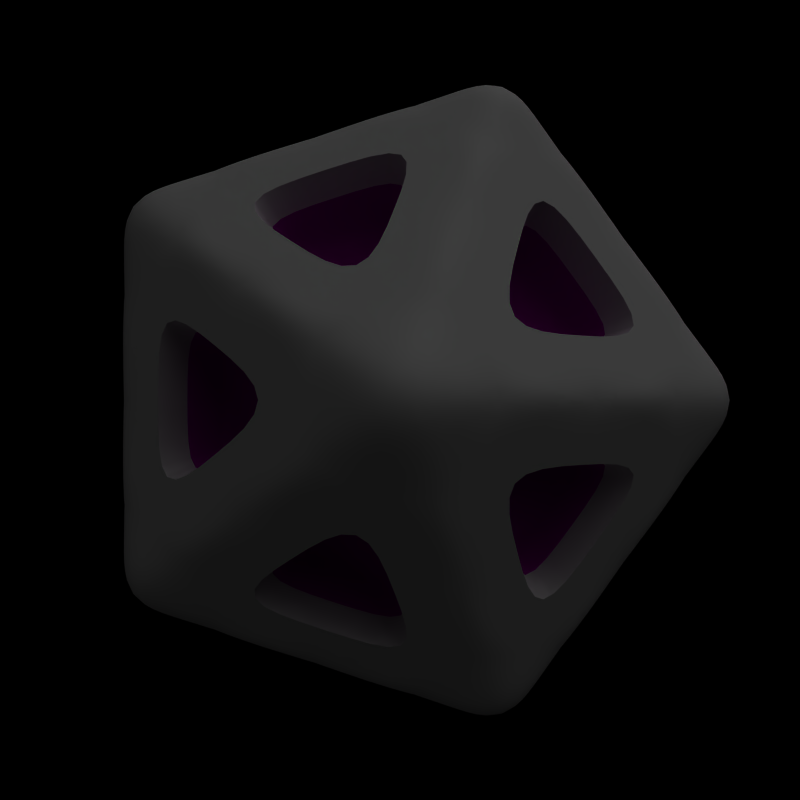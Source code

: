# Source: Enemy4.blend  (saved by Blender 2.49.2; exported with 4.5.12 LTS)
import bpy
from mathutils import Matrix  # noqa: F401  (used for matrix-valued properties, if any)

bpy.ops.wm.read_factory_settings(use_empty=True)
scene = bpy.context.scene
scene.name = 'Scene'

# ---- collections
col_collection_1 = bpy.data.collections.new('Collection 1'); scene.collection.children.link(col_collection_1)
col_collection_2 = bpy.data.collections.new('Collection 2'); scene.collection.children.link(col_collection_2)

# ---- materials (node trees are filled in below, after node groups)
mat_material_002 = bpy.data.materials.new('Material.002')
mat_material_002.alpha_threshold = 0.0
mat_material_002.diffuse_color = (0.5562, 0.0, 0.544, 1.0)
mat_material_002.roughness = 0.5
mat_material_002.line_color = (0.0, 0.0, 0.0, 1.0)
mat_material = bpy.data.materials.new('Material')
mat_material.alpha_threshold = 0.0
mat_material.roughness = 0.5
mat_material.line_color = (0.0, 0.0, 0.0, 1.0)
mat_material_001 = bpy.data.materials.new('Material.001')
mat_material_001.alpha_threshold = 0.0
mat_material_001.roughness = 0.5
mat_material_001.line_color = (0.0, 0.0, 0.0, 1.0)

# ---- material node trees

# ---- world
world_world = bpy.data.worlds.new('World'); scene.world = world_world
world_world.color = (0.0, 0.0, 0.0)
world_world.use_sun_shadow = False
world_world.sun_shadow_jitter_overblur = 0.0
world_world.cycles.sampling_method = 'MANUAL'
world_world.cycles.sample_map_resolution = 256

# ---- cameras
cam_camera = bpy.data.cameras.new('Camera')
cam_camera.passepartout_alpha = 0.2
cam_camera.clip_end = 100.0
cam_camera.lens = 35.0
cam_camera.ortho_scale = 7.314
cam_camera.show_passepartout = False
cam_camera.show_safe_areas = True
cam_camera.dof.focus_distance = 0.0
cam_camera.dof.aperture_fstop = 128.0

# ---- lights
light_lamp_001 = bpy.data.lights.new('Lamp.001', 'SUN')
light_lamp_001.transmission_factor = 0.0
light_lamp_001.angle = 1.571
light_lamp_001.energy = 0.2
light_lamp_001.shadow_buffer_clip_start = 0.5
light_lamp_001.shadow_soft_size = 1.0
light_lamp_001.shadow_cascade_max_distance = 1000.0
light_lamp_001.cycles.use_multiple_importance_sampling = False
light_lamp = bpy.data.lights.new('Lamp', 'SUN')
light_lamp.transmission_factor = 0.0
light_lamp.angle = 1.571
light_lamp.energy = 0.2
light_lamp.shadow_buffer_clip_start = 0.5
light_lamp.shadow_soft_size = 1.0
light_lamp.shadow_cascade_max_distance = 1000.0
light_lamp.cycles.use_multiple_importance_sampling = False
light_spot = bpy.data.lights.new('Spot', 'SUN')
light_spot.transmission_factor = 0.0
light_spot.cutoff_distance = 30.0
light_spot.angle = 1.571
light_spot.energy = 1.0
light_spot.shadow_buffer_clip_start = 1.001
light_spot.shadow_soft_size = 1.0
light_spot.shadow_cascade_max_distance = 1000.0
light_spot.cycles.use_multiple_importance_sampling = False

# ---- meshes
me_sphere_001 = bpy.data.meshes.new('Sphere.001')
me_sphere_001.from_pydata([(0.0, 0.08285, -2.836e-09), (0.05995, 0.03705, -0.04356), (-0.0229, 0.03705, -0.07048), (-0.0741, 0.03705, -1.268e-09), (-0.0229, 0.03705, 0.07048), (0.05995, 0.03705, 0.04356), (0.0229, -0.03705, -0.07048), (-0.05995, -0.03705, -0.04356), (-0.05995, -0.03705, 0.04356), (0.0229, -0.03705, 0.07048), (0.0741, -0.03705, 1.268e-09), (0.0, -0.08285, 2.836e-09), (0.02998, 0.05995, -0.02178), (-0.01145, 0.05995, -0.03524), (0.01853, 0.03705, -0.05702), (0.02998, 0.05995, 0.02178), (0.05995, 0.03705, 0.0), (-0.03705, 0.05995, -2.052e-09), (-0.0485, 0.03705, -0.03524), (-0.01145, 0.05995, 0.03524), (-0.0485, 0.03705, 0.03524), (0.01853, 0.03705, 0.05702), (0.06703, 0.0, 0.02178), (0.06703, 0.0, -0.02178), (0.04142, -3.725e-09, -0.05702), (0.0, -3.725e-09, -0.07048), (-0.04142, -3.725e-09, -0.05702), (-0.06703, 0.0, -0.02178), (-0.06703, 0.0, 0.02178), (-0.04142, 0.0, 0.05702), (0.0, 3.725e-09, 0.07048), (0.04142, 3.725e-09, 0.05702), (0.0485, -0.03705, -0.03524), (-0.01853, -0.03705, -0.05702), (-0.05995, -0.03705, 0.0), (-0.01853, -0.03705, 0.05702), (0.0485, -0.03705, 0.03524), (0.03705, -0.05995, 2.052e-09), (0.01145, -0.05995, -0.03524), (-0.02998, -0.05995, -0.02178), (-0.02998, -0.05995, 0.02178), (0.01145, -0.05995, 0.03524), (0.01499, 0.0714, -0.01089), (0.04496, 0.0485, -0.03267), (-0.005725, 0.0714, -0.01762), (-0.01717, 0.0485, -0.05286), (0.03924, 0.03705, -0.05029), (-0.002186, 0.03705, -0.06375), (0.01499, 0.0714, 0.01089), (0.04496, 0.0485, 0.03267), (0.05995, 0.03705, 0.02178), (0.05995, 0.03705, -0.02178), (-0.01853, 0.0714, -2.444e-09), (-0.05558, 0.0485, -1.66e-09), (-0.0357, 0.03705, -0.05286), (-0.0613, 0.03705, -0.01762), (-0.005725, 0.0714, 0.01762), (-0.01717, 0.0485, 0.05286), (-0.0357, 0.03705, 0.05286), (-0.0613, 0.03705, 0.01762), (0.03924, 0.03705, 0.05029), (-0.002186, 0.03705, 0.06375), (0.07056, -0.01853, 0.01089), (0.06349, 0.01853, 0.03267), (0.07056, -0.01853, -0.01089), (0.06349, 0.01853, -0.03267), (0.05069, 0.01853, -0.05029), (0.03216, -0.01853, -0.06375), (-0.01145, 0.01853, -0.07048), (0.01145, -0.01853, -0.07048), (-0.05069, -0.01853, -0.05029), (-0.03216, 0.01853, -0.06375), (-0.06349, -0.01853, -0.03267), (-0.07056, 0.01853, -0.01089), (-0.06349, -0.01853, 0.03267), (-0.07056, 0.01853, 0.01089), (-0.03216, 0.01853, 0.06375), (-0.05069, -0.01853, 0.05029), (-0.01145, 0.01853, 0.07048), (0.01145, -0.01853, 0.07048), (0.05069, 0.01853, 0.05029), (0.03216, -0.01853, 0.06375), (0.0613, -0.03705, -0.01762), (0.0357, -0.03705, -0.05286), (-0.03924, -0.03705, -0.05029), (0.002186, -0.03705, -0.06375), (-0.05995, -0.03705, -0.02178), (-0.05995, -0.03705, 0.02178), (-0.03924, -0.03705, 0.05029), (0.002186, -0.03705, 0.06375), (0.0613, -0.03705, 0.01762), (0.0357, -0.03705, 0.05286), (0.05558, -0.0485, 1.66e-09), (0.01853, -0.0714, 2.444e-09), (0.005725, -0.0714, -0.01762), (0.01717, -0.0485, -0.05286), (-0.01499, -0.0714, -0.01089), (-0.04496, -0.0485, -0.03267), (-0.01499, -0.0714, 0.01089), (-0.04496, -0.0485, 0.03267), (0.005725, -0.0714, 0.01762), (0.01717, -0.0485, 0.05286), (0.03496, 0.04507, -0.04064), (-0.004393, 0.04507, -0.05343), (0.006484, 0.06682, -0.01996), (0.04946, 0.04507, -0.02069), (0.02098, 0.06682, -2.421e-09), (0.04946, 0.04507, 0.02069), (-0.02785, 0.04507, -0.04581), (-0.05217, 0.04507, -0.01233), (-0.01698, 0.06682, -0.01233), (-0.05217, 0.04507, 0.01233), (-0.02785, 0.04507, 0.04581), (-0.01698, 0.06682, 0.01233), (-0.004393, 0.04507, 0.05343), (0.03496, 0.04507, 0.04064), (0.006484, 0.06682, 0.01996), (0.06243, 0.02408, -0.02069), (0.06243, 0.02408, 0.02069), (0.06915, -0.01112, 2.421e-09), (-0.0003853, 0.02408, -0.06577), (0.03897, 0.02408, -0.05298), (0.02137, -0.01112, -0.06577), (-0.06267, 0.02408, -0.01996), (-0.03834, 0.02408, -0.05343), (-0.05594, -0.01112, -0.04064), (-0.03834, 0.02408, 0.05343), (-0.06267, 0.02408, 0.01996), (-0.05594, -0.01112, 0.04064), (0.03897, 0.02408, 0.05298), (-0.0003853, 0.02408, 0.06577), (0.02137, -0.01112, 0.06577), (0.06267, -0.02408, -0.01996), (0.03834, -0.02408, -0.05343), (0.05594, 0.01112, -0.04064), (0.0003853, -0.02408, -0.06577), (-0.03897, -0.02408, -0.05298), (-0.02137, 0.01112, -0.06577), (-0.06243, -0.02408, -0.02069), (-0.06243, -0.02408, 0.02069), (-0.06915, 0.01112, 0.0), (-0.03897, -0.02408, 0.05298), (0.0003853, -0.02408, 0.06577), (-0.02137, 0.01112, 0.06577), (0.03834, -0.02408, 0.05343), (0.06267, -0.02408, 0.01996), (0.05594, 0.01112, 0.04064), (0.02785, -0.04507, -0.04581), (0.05217, -0.04507, -0.01233), (0.01698, -0.06682, -0.01233), (-0.03496, -0.04507, -0.04064), (0.004393, -0.04507, -0.05343), (-0.006484, -0.06682, -0.01996), (-0.04946, -0.04507, 0.02069), (-0.04946, -0.04507, -0.02069), (-0.02098, -0.06682, 2.421e-09), (0.004393, -0.04507, 0.05343), (-0.03496, -0.04507, 0.04064), (-0.006484, -0.06682, 0.01996), (0.05217, -0.04507, 0.01233), (0.02785, -0.04507, 0.04581), (0.01698, -0.06682, 0.01233), (0.05217, -0.04507, 0.01233), (0.01698, -0.06682, 0.01233), (0.02785, -0.04507, 0.04581), (0.004393, -0.04507, 0.05343), (-0.006484, -0.06682, 0.01996), (-0.03496, -0.04507, 0.04064), (-0.04946, -0.04507, 0.02069), (-0.02098, -0.06682, 2.421e-09), (-0.04946, -0.04507, -0.02069), (-0.03496, -0.04507, -0.04064), (-0.006484, -0.06682, -0.01996), (0.004393, -0.04507, -0.05343), (0.02785, -0.04507, -0.04581), (0.01698, -0.06682, -0.01233), (0.05217, -0.04507, -0.01233), (0.03834, -0.02408, 0.05343), (0.05594, 0.01112, 0.04064), (0.06267, -0.02408, 0.01996), (-0.03897, -0.02408, 0.05298), (-0.02137, 0.01112, 0.06577), (0.0003853, -0.02408, 0.06577), (-0.06243, -0.02408, -0.02069), (-0.06915, 0.01112, 0.0), (-0.06243, -0.02408, 0.02069), (0.0003853, -0.02408, -0.06577), (-0.02137, 0.01112, -0.06577), (-0.03897, -0.02408, -0.05298), (0.06267, -0.02408, -0.01996), (0.05594, 0.01112, -0.04064), (0.03834, -0.02408, -0.05343), (0.03897, 0.02408, 0.05298), (0.02137, -0.01112, 0.06577), (-0.0003853, 0.02408, 0.06577), (-0.03834, 0.02408, 0.05343), (-0.05594, -0.01112, 0.04064), (-0.06267, 0.02408, 0.01996), (-0.06267, 0.02408, -0.01996), (-0.05594, -0.01112, -0.04064), (-0.03834, 0.02408, -0.05343), (-0.0003853, 0.02408, -0.06577), (0.02137, -0.01112, -0.06577), (0.03897, 0.02408, -0.05298), (0.06243, 0.02408, -0.02069), (0.06915, -0.01112, 2.421e-09), (0.06243, 0.02408, 0.02069), (-0.004393, 0.04507, 0.05343), (0.006484, 0.06682, 0.01996), (0.03496, 0.04507, 0.04064), (-0.05217, 0.04507, 0.01233), (-0.01698, 0.06682, 0.01233), (-0.02785, 0.04507, 0.04581), (-0.02785, 0.04507, -0.04581), (-0.01698, 0.06682, -0.01233), (-0.05217, 0.04507, -0.01233), (0.04946, 0.04507, -0.02069), (0.04946, 0.04507, 0.02069), (0.02098, 0.06682, -2.421e-09), (0.03496, 0.04507, -0.04064), (0.006484, 0.06682, -0.01996), (-0.004393, 0.04507, -0.05343), (0.03209, 0.04137, -0.03731), (-0.004032, 0.04137, -0.04905), (0.005952, 0.06134, -0.01832), (0.0454, 0.04137, -0.01899), (0.01926, 0.06134, -2.223e-09), (0.0454, 0.04137, 0.01899), (-0.02557, 0.04137, -0.04205), (-0.0479, 0.04137, -0.01132), (-0.01558, 0.06134, -0.01132), (-0.0479, 0.04137, 0.01132), (-0.02557, 0.04137, 0.04205), (-0.01558, 0.06134, 0.01132), (-0.004032, 0.04137, 0.04905), (0.03209, 0.04137, 0.03731), (0.005952, 0.06134, 0.01832), (0.05731, 0.02211, -0.01899), (0.05731, 0.02211, 0.01899), (0.06348, -0.0102, 2.223e-09), (-0.0003537, 0.02211, -0.06037), (0.03577, 0.02211, -0.04863), (0.01962, -0.0102, -0.06037), (-0.05753, 0.02211, -0.01832), (-0.0352, 0.02211, -0.04905), (-0.05136, -0.0102, -0.03731), (-0.0352, 0.02211, 0.04905), (-0.05753, 0.02211, 0.01832), (-0.05136, -0.0102, 0.03731), (0.03577, 0.02211, 0.04863), (-0.0003537, 0.02211, 0.06037), (0.01962, -0.0102, 0.06037), (0.05753, -0.02211, -0.01832), (0.0352, -0.02211, -0.04905), (0.05136, 0.0102, -0.03731), (0.0003537, -0.02211, -0.06037), (-0.03577, -0.02211, -0.04863), (-0.01962, 0.0102, -0.06037), (-0.05731, -0.02211, -0.01899), (-0.05731, -0.02211, 0.01899), (-0.06348, 0.0102, 0.0), (-0.03577, -0.02211, 0.04863), (0.0003537, -0.02211, 0.06037), (-0.01962, 0.0102, 0.06037), (0.0352, -0.02211, 0.04905), (0.05753, -0.02211, 0.01832), (0.05136, 0.0102, 0.03731), (0.02557, -0.04137, -0.04205), (0.0479, -0.04137, -0.01132), (0.01558, -0.06134, -0.01132), (-0.03209, -0.04137, -0.03731), (0.004032, -0.04137, -0.04905), (-0.005952, -0.06134, -0.01832), (-0.0454, -0.04137, 0.01899), (-0.0454, -0.04137, -0.01899), (-0.01926, -0.06134, 2.223e-09), (0.004032, -0.04137, 0.04905), (-0.03209, -0.04137, 0.03731), (-0.005952, -0.06134, 0.01832), (0.0479, -0.04137, 0.01132), (0.02557, -0.04137, 0.04205), (0.01558, -0.06134, 0.01132), (0.0479, -0.04137, 0.01132), (0.01558, -0.06134, 0.01132), (0.02557, -0.04137, 0.04205), (0.004032, -0.04137, 0.04905), (-0.005952, -0.06134, 0.01832), (-0.03209, -0.04137, 0.03731), (-0.0454, -0.04137, 0.01899), (-0.01926, -0.06134, 2.223e-09), (-0.0454, -0.04137, -0.01899), (-0.03209, -0.04137, -0.03731), (-0.005952, -0.06134, -0.01832), (0.004032, -0.04137, -0.04905), (0.02557, -0.04137, -0.04205), (0.01558, -0.06134, -0.01132), (0.0479, -0.04137, -0.01132), (0.0352, -0.02211, 0.04905), (0.05136, 0.0102, 0.03731), (0.05753, -0.02211, 0.01832), (-0.03577, -0.02211, 0.04863), (-0.01962, 0.0102, 0.06037), (0.0003537, -0.02211, 0.06037), (-0.05731, -0.02211, -0.01899), (-0.06348, 0.0102, 0.0), (-0.05731, -0.02211, 0.01899), (0.0003537, -0.02211, -0.06037), (-0.01962, 0.0102, -0.06037), (-0.03577, -0.02211, -0.04863), (0.05753, -0.02211, -0.01832), (0.05136, 0.0102, -0.03731), (0.0352, -0.02211, -0.04905), (0.03577, 0.02211, 0.04863), (0.01962, -0.0102, 0.06037), (-0.0003537, 0.02211, 0.06037), (-0.0352, 0.02211, 0.04905), (-0.05136, -0.0102, 0.03731), (-0.05753, 0.02211, 0.01832), (-0.05753, 0.02211, -0.01832), (-0.05136, -0.0102, -0.03731), (-0.0352, 0.02211, -0.04905), (-0.0003537, 0.02211, -0.06037), (0.01962, -0.0102, -0.06037), (0.03577, 0.02211, -0.04863), (0.05731, 0.02211, -0.01899), (0.06348, -0.0102, 2.223e-09), (0.05731, 0.02211, 0.01899), (0.005952, 0.06134, 0.01832), (-0.004032, 0.04137, 0.04905), (0.03209, 0.04137, 0.03731), (-0.0479, 0.04137, 0.01132), (-0.01558, 0.06134, 0.01132), (-0.02557, 0.04137, 0.04205), (-0.02557, 0.04137, -0.04205), (-0.01558, 0.06134, -0.01132), (-0.0479, 0.04137, -0.01132), (0.0454, 0.04137, -0.01899), (0.0454, 0.04137, 0.01899), (0.01926, 0.06134, -2.223e-09), (0.03209, 0.04137, -0.03731), (0.005952, 0.06134, -0.01832), (-0.004032, 0.04137, -0.04905), (0.02567, 0.0331, -0.02985), (-0.003226, 0.0331, -0.03924), (0.004762, 0.04907, -0.01466), (0.03632, 0.0331, -0.01519), (0.01541, 0.04907, -1.778e-09), (0.03632, 0.0331, 0.01519), (-0.02045, 0.0331, -0.03364), (-0.03832, 0.0331, -0.009058), (-0.01247, 0.04907, -0.009058), (-0.03832, 0.0331, 0.009058), (-0.02045, 0.0331, 0.03364), (-0.01247, 0.04907, 0.009058), (-0.003226, 0.0331, 0.03924), (0.02567, 0.0331, 0.02985), (0.004762, 0.04907, 0.01466), (0.04585, 0.01769, -0.01519), (0.04585, 0.01769, 0.01519), (0.05078, -0.008163, 1.778e-09), (-0.000283, 0.01769, -0.0483), (0.02862, 0.01769, -0.03891), (0.01569, -0.008163, -0.0483), (-0.04602, 0.01769, -0.01466), (-0.02816, 0.01769, -0.03924), (-0.04108, -0.008163, -0.02985), (-0.02816, 0.01769, 0.03924), (-0.04602, 0.01769, 0.01466), (-0.04108, -0.008163, 0.02985), (0.02862, 0.01769, 0.03891), (-0.000283, 0.01769, 0.0483), (0.01569, -0.008163, 0.0483), (0.04602, -0.01769, -0.01466), (0.02816, -0.01769, -0.03924), (0.04108, 0.008163, -0.02985), (0.000283, -0.01769, -0.0483), (-0.02862, -0.01769, -0.03891), (-0.01569, 0.008163, -0.0483), (-0.04585, -0.01769, -0.01519), (-0.04585, -0.01769, 0.01519), (-0.05078, 0.008163, 0.0), (-0.02862, -0.01769, 0.03891), (0.000283, -0.01769, 0.0483), (-0.01569, 0.008163, 0.0483), (0.02816, -0.01769, 0.03924), (0.04602, -0.01769, 0.01466), (0.04108, 0.008163, 0.02985), (0.02045, -0.0331, -0.03364), (0.03832, -0.0331, -0.009058), (0.01247, -0.04907, -0.009058), (-0.02567, -0.0331, -0.02985), (0.003226, -0.0331, -0.03924), (-0.004762, -0.04907, -0.01466), (-0.03632, -0.0331, 0.01519), (-0.03632, -0.0331, -0.01519), (-0.01541, -0.04907, 1.778e-09), (0.003226, -0.0331, 0.03924), (-0.02567, -0.0331, 0.02985), (-0.004762, -0.04907, 0.01466), (0.03832, -0.0331, 0.009058), (0.02045, -0.0331, 0.03364), (0.01247, -0.04907, 0.009058)], [], [(102, 12, 43), (43, 46, 102), (14, 102, 46), (46, 43, 1), (102, 14, 103), (12, 102, 104), (104, 103, 13), (44, 0, 42), (42, 104, 44), (13, 44, 104), (104, 42, 12), (45, 13, 103), (103, 47, 45), (2, 45, 47), (47, 103, 14), (105, 16, 51), (51, 43, 105), (12, 105, 43), (43, 51, 1), (105, 12, 106), (16, 105, 107), (107, 106, 15), (49, 5, 50), (50, 107, 49), (15, 49, 107), (107, 50, 16), (48, 15, 106), (106, 42, 48), (0, 48, 42), (42, 106, 12), (108, 13, 45), (45, 54, 108), (18, 108, 54), (54, 45, 2), (108, 18, 109), (13, 108, 110), (110, 109, 17), (52, 0, 44), (44, 110, 52), (17, 52, 110), (110, 44, 13), (53, 17, 109), (109, 55, 53), (3, 53, 55), (55, 109, 18), (111, 17, 53), (53, 59, 111), (20, 111, 59), (59, 53, 3), (111, 20, 112), (17, 111, 113), (113, 112, 19), (56, 0, 52), (52, 113, 56), (19, 56, 113), (113, 52, 17), (57, 19, 112), (112, 58, 57), (4, 57, 58), (58, 112, 20), (114, 19, 57), (57, 61, 114), (21, 114, 61), (61, 57, 4), (114, 21, 115), (19, 114, 116), (116, 115, 15), (48, 0, 56), (56, 116, 48), (15, 48, 116), (116, 56, 19), (49, 15, 115), (115, 60, 49), (5, 49, 60), (60, 115, 21), (117, 23, 65), (65, 51, 117), (16, 117, 51), (51, 65, 1), (117, 16, 118), (23, 117, 119), (119, 118, 22), (62, 10, 64), (64, 119, 62), (22, 62, 119), (119, 64, 23), (63, 22, 118), (118, 50, 63), (5, 63, 50), (50, 118, 16), (120, 25, 68), (68, 47, 120), (14, 120, 47), (47, 68, 2), (120, 14, 121), (25, 120, 122), (122, 121, 24), (67, 6, 69), (69, 122, 67), (24, 67, 122), (122, 69, 25), (66, 24, 121), (121, 46, 66), (1, 66, 46), (46, 121, 14), (123, 27, 73), (73, 55, 123), (18, 123, 55), (55, 73, 3), (123, 18, 124), (27, 123, 125), (125, 124, 26), (70, 7, 72), (72, 125, 70), (26, 70, 125), (125, 72, 27), (71, 26, 124), (124, 54, 71), (2, 71, 54), (54, 124, 18), (126, 29, 76), (76, 58, 126), (20, 126, 58), (58, 76, 4), (126, 20, 127), (29, 126, 128), (128, 127, 28), (74, 8, 77), (77, 128, 74), (28, 74, 128), (128, 77, 29), (75, 28, 127), (127, 59, 75), (3, 75, 59), (59, 127, 20), (129, 31, 80), (80, 60, 129), (21, 129, 60), (60, 80, 5), (129, 21, 130), (31, 129, 131), (131, 130, 30), (79, 9, 81), (81, 131, 79), (30, 79, 131), (131, 81, 31), (78, 30, 130), (130, 61, 78), (4, 78, 61), (61, 130, 21), (132, 23, 64), (64, 82, 132), (32, 132, 82), (82, 64, 10), (132, 32, 133), (23, 132, 134), (134, 133, 24), (66, 1, 65), (65, 134, 66), (24, 66, 134), (134, 65, 23), (67, 24, 133), (133, 83, 67), (6, 67, 83), (83, 133, 32), (135, 25, 69), (69, 85, 135), (33, 135, 85), (85, 69, 6), (135, 33, 136), (25, 135, 137), (137, 136, 26), (71, 2, 68), (68, 137, 71), (26, 71, 137), (137, 68, 25), (70, 26, 136), (136, 84, 70), (7, 70, 84), (84, 136, 33), (138, 27, 72), (72, 86, 138), (34, 138, 86), (86, 72, 7), (138, 34, 139), (27, 138, 140), (140, 139, 28), (75, 3, 73), (73, 140, 75), (28, 75, 140), (140, 73, 27), (74, 28, 139), (139, 87, 74), (8, 74, 87), (87, 139, 34), (141, 29, 77), (77, 88, 141), (35, 141, 88), (88, 77, 8), (141, 35, 142), (29, 141, 143), (143, 142, 30), (78, 4, 76), (76, 143, 78), (30, 78, 143), (143, 76, 29), (79, 30, 142), (142, 89, 79), (9, 79, 89), (89, 142, 35), (144, 31, 81), (81, 91, 144), (36, 144, 91), (91, 81, 9), (144, 36, 145), (31, 144, 146), (146, 145, 22), (63, 5, 80), (80, 146, 63), (22, 63, 146), (146, 80, 31), (62, 22, 145), (145, 90, 62), (10, 62, 90), (90, 145, 36), (147, 38, 95), (95, 83, 147), (32, 147, 83), (83, 95, 6), (147, 32, 148), (38, 147, 149), (149, 148, 37), (93, 11, 94), (94, 149, 93), (37, 93, 149), (149, 94, 38), (92, 37, 148), (148, 82, 92), (10, 92, 82), (82, 148, 32), (150, 39, 97), (97, 84, 150), (33, 150, 84), (84, 97, 7), (150, 33, 151), (39, 150, 152), (152, 151, 38), (94, 11, 96), (96, 152, 94), (38, 94, 152), (152, 96, 39), (95, 38, 151), (151, 85, 95), (6, 95, 85), (85, 151, 33), (153, 40, 99), (99, 87, 153), (34, 153, 87), (87, 99, 8), (153, 34, 154), (40, 153, 155), (155, 154, 39), (96, 11, 98), (98, 155, 96), (39, 96, 155), (155, 98, 40), (97, 39, 154), (154, 86, 97), (7, 97, 86), (86, 154, 34), (156, 41, 101), (101, 89, 156), (35, 156, 89), (89, 101, 9), (156, 35, 157), (41, 156, 158), (158, 157, 40), (98, 11, 100), (100, 158, 98), (40, 98, 158), (158, 100, 41), (99, 40, 157), (157, 88, 99), (8, 99, 88), (88, 157, 35), (159, 37, 92), (92, 90, 159), (36, 159, 90), (90, 92, 10), (159, 36, 160), (37, 159, 161), (161, 160, 41), (100, 11, 93), (93, 161, 100), (41, 100, 161), (161, 93, 37), (101, 41, 160), (160, 91, 101), (9, 101, 91), (91, 160, 36), (161, 159, 162, 163), (160, 161, 163, 164), (159, 160, 164, 162), (158, 156, 165, 166), (157, 158, 166, 167), (156, 157, 167, 165), (155, 153, 168, 169), (154, 155, 169, 170), (153, 154, 170, 168), (152, 150, 171, 172), (151, 152, 172, 173), (150, 151, 173, 171), (149, 147, 174, 175), (148, 149, 175, 176), (147, 148, 176, 174), (146, 144, 177, 178), (145, 146, 178, 179), (144, 145, 179, 177), (143, 141, 180, 181), (142, 143, 181, 182), (141, 142, 182, 180), (140, 138, 183, 184), (139, 140, 184, 185), (138, 139, 185, 183), (137, 135, 186, 187), (136, 137, 187, 188), (135, 136, 188, 186), (134, 132, 189, 190), (133, 134, 190, 191), (132, 133, 191, 189), (131, 129, 192, 193), (130, 131, 193, 194), (129, 130, 194, 192), (128, 126, 195, 196), (127, 128, 196, 197), (126, 127, 197, 195), (125, 123, 198, 199), (124, 125, 199, 200), (123, 124, 200, 198), (122, 120, 201, 202), (121, 122, 202, 203), (120, 121, 203, 201), (119, 117, 204, 205), (118, 119, 205, 206), (117, 118, 206, 204), (116, 114, 207, 208), (115, 116, 208, 209), (114, 115, 209, 207), (113, 111, 210, 211), (112, 113, 211, 212), (111, 112, 212, 210), (110, 108, 213, 214), (109, 110, 214, 215), (108, 109, 215, 213), (107, 105, 216, 217), (106, 107, 217, 218), (105, 106, 218, 216), (104, 102, 219, 220), (103, 104, 220, 221), (102, 103, 221, 219), (219, 221, 223, 222), (221, 220, 224, 223), (220, 219, 222, 224), (216, 218, 226, 225), (218, 217, 227, 226), (217, 216, 225, 227), (213, 215, 229, 228), (215, 214, 230, 229), (214, 213, 228, 230), (210, 212, 232, 231), (212, 211, 233, 232), (211, 210, 231, 233), (207, 209, 235, 234), (209, 208, 236, 235), (208, 207, 234, 236), (204, 206, 238, 237), (206, 205, 239, 238), (205, 204, 237, 239), (201, 203, 241, 240), (203, 202, 242, 241), (202, 201, 240, 242), (198, 200, 244, 243), (200, 199, 245, 244), (199, 198, 243, 245), (195, 197, 247, 246), (197, 196, 248, 247), (196, 195, 246, 248), (192, 194, 250, 249), (194, 193, 251, 250), (193, 192, 249, 251), (189, 191, 253, 252), (191, 190, 254, 253), (190, 189, 252, 254), (186, 188, 256, 255), (188, 187, 257, 256), (187, 186, 255, 257), (183, 185, 259, 258), (185, 184, 260, 259), (184, 183, 258, 260), (180, 182, 262, 261), (182, 181, 263, 262), (181, 180, 261, 263), (177, 179, 265, 264), (179, 178, 266, 265), (178, 177, 264, 266), (174, 176, 268, 267), (176, 175, 269, 268), (175, 174, 267, 269), (171, 173, 271, 270), (173, 172, 272, 271), (172, 171, 270, 272), (168, 170, 274, 273), (170, 169, 275, 274), (169, 168, 273, 275), (165, 167, 277, 276), (167, 166, 278, 277), (166, 165, 276, 278), (162, 164, 280, 279), (164, 163, 281, 280), (163, 162, 279, 281), (281, 279, 282, 283), (280, 281, 283, 284), (279, 280, 284, 282), (278, 276, 285, 286), (277, 278, 286, 287), (276, 277, 287, 285), (275, 273, 288, 289), (274, 275, 289, 290), (273, 274, 290, 288), (272, 270, 291, 292), (271, 272, 292, 293), (270, 271, 293, 291), (269, 267, 294, 295), (268, 269, 295, 296), (267, 268, 296, 294), (266, 264, 297, 298), (265, 266, 298, 299), (264, 265, 299, 297), (263, 261, 300, 301), (262, 263, 301, 302), (261, 262, 302, 300), (260, 258, 303, 304), (259, 260, 304, 305), (258, 259, 305, 303), (257, 255, 306, 307), (256, 257, 307, 308), (255, 256, 308, 306), (254, 252, 309, 310), (253, 254, 310, 311), (252, 253, 311, 309), (251, 249, 312, 313), (250, 251, 313, 314), (249, 250, 314, 312), (248, 246, 315, 316), (247, 248, 316, 317), (246, 247, 317, 315), (245, 243, 318, 319), (244, 245, 319, 320), (243, 244, 320, 318), (242, 240, 321, 322), (241, 242, 322, 323), (240, 241, 323, 321), (239, 237, 324, 325), (238, 239, 325, 326), (237, 238, 326, 324), (236, 234, 328, 327), (235, 236, 327, 329), (234, 235, 329, 328), (233, 231, 330, 331), (232, 233, 331, 332), (231, 232, 332, 330), (230, 228, 333, 334), (229, 230, 334, 335), (228, 229, 335, 333), (227, 225, 336, 337), (226, 227, 337, 338), (225, 226, 338, 336), (224, 222, 339, 340), (223, 224, 340, 341), (222, 223, 341, 339), (339, 341, 343, 342), (341, 340, 344, 343), (340, 339, 342, 344), (336, 338, 346, 345), (338, 337, 347, 346), (337, 336, 345, 347), (333, 335, 349, 348), (335, 334, 350, 349), (334, 333, 348, 350), (330, 332, 352, 351), (332, 331, 353, 352), (331, 330, 351, 353), (328, 329, 355, 354), (329, 327, 356, 355), (327, 328, 354, 356), (324, 326, 358, 357), (326, 325, 359, 358), (325, 324, 357, 359), (321, 323, 361, 360), (323, 322, 362, 361), (322, 321, 360, 362), (318, 320, 364, 363), (320, 319, 365, 364), (319, 318, 363, 365), (315, 317, 367, 366), (317, 316, 368, 367), (316, 315, 366, 368), (312, 314, 370, 369), (314, 313, 371, 370), (313, 312, 369, 371), (309, 311, 373, 372), (311, 310, 374, 373), (310, 309, 372, 374), (306, 308, 376, 375), (308, 307, 377, 376), (307, 306, 375, 377), (303, 305, 379, 378), (305, 304, 380, 379), (304, 303, 378, 380), (300, 302, 382, 381), (302, 301, 383, 382), (301, 300, 381, 383), (297, 299, 385, 384), (299, 298, 386, 385), (298, 297, 384, 386), (294, 296, 388, 387), (296, 295, 389, 388), (295, 294, 387, 389), (291, 293, 391, 390), (293, 292, 392, 391), (292, 291, 390, 392), (288, 290, 394, 393), (290, 289, 395, 394), (289, 288, 393, 395), (285, 287, 397, 396), (287, 286, 398, 397), (286, 285, 396, 398), (282, 284, 400, 399), (284, 283, 401, 400), (283, 282, 399, 401), (343, 344, 342), (346, 347, 345), (349, 350, 348), (352, 353, 351), (355, 356, 354), (358, 359, 357), (361, 362, 360), (364, 365, 363), (367, 368, 366), (370, 371, 369), (373, 374, 372), (376, 377, 375), (379, 380, 378), (382, 383, 381), (385, 386, 384), (388, 389, 387), (391, 392, 390), (394, 395, 393), (397, 398, 396), (400, 401, 399)])
me_sphere_001.polygons.foreach_set('use_smooth', [True] * 560)
me_sphere_001.polygons.foreach_set('material_index', [1, 1, 1, 1, 1, 1, 1, 1, 1, 1, 1, 1, 1, 1, 1, 1, 1, 1, 1, 1, 1, 1, 1, 1, 1, 1, 1, 1, 1, 1, 1, 1, 1, 1, 1, 1, 1, 1, 1, 1, 1, 1, 1, 1, 1, 1, 1, 1, 1, 1, 1, 1, 1, 1, 1, 1, 1, 1, 1, 1, 1, 1, 1, 1, 1, 1, 1, 1, 1, 1, 1, 1, 1, 1, 1, 1, 1, 1, 1, 1, 1, 1, 1, 1, 1, 1, 1, 1, 1, 1, 1, 1, 1, 1, 1, 1, 1, 1, 1, 1, 1, 1, 1, 1, 1, 1, 1, 1, 1, 1, 1, 1, 1, 1, 1, 1, 1, 1, 1, 1, 1, 1, 1, 1, 1, 1, 1, 1, 1, 1, 1, 1, 1, 1, 1, 1, 1, 1, 1, 1, 1, 1, 1, 1, 1, 1, 1, 1, 1, 1, 1, 1, 1, 1, 1, 1, 1, 1, 1, 1, 1, 1, 1, 1, 1, 1, 1, 1, 1, 1, 1, 1, 1, 1, 1, 1, 1, 1, 1, 1, 1, 1, 1, 1, 1, 1, 1, 1, 1, 1, 1, 1, 1, 1, 1, 1, 1, 1, 1, 1, 1, 1, 1, 1, 1, 1, 1, 1, 1, 1, 1, 1, 1, 1, 1, 1, 1, 1, 1, 1, 1, 1, 1, 1, 1, 1, 1, 1, 1, 1, 1, 1, 1, 1, 1, 1, 1, 1, 1, 1, 1, 1, 1, 1, 1, 1, 1, 1, 1, 1, 1, 1, 1, 1, 1, 1, 1, 1, 1, 1, 1, 1, 1, 1, 1, 1, 1, 1, 1, 1, 1, 1, 1, 1, 1, 1, 1, 1, 1, 1, 1, 1, 1, 1, 1, 1, 1, 1, 1, 1, 1, 1, 1, 1, 1, 1, 1, 1, 1, 1, 1, 1, 1, 1, 1, 1, 1, 1, 1, 1, 1, 1, 1, 1, 1, 1, 1, 1, 1, 1, 1, 1, 1, 1, 1, 1, 1, 1, 1, 1, 1, 1, 1, 1, 1, 1, 1, 1, 1, 1, 1, 1, 1, 1, 1, 1, 1, 1, 1, 1, 1, 1, 1, 1, 1, 1, 1, 1, 1, 1, 1, 1, 1, 1, 1, 1, 1, 1, 1, 1, 1, 1, 1, 1, 1, 1, 1, 1, 1, 1, 1, 1, 1, 1, 1, 1, 1, 1, 1, 1, 1, 1, 1, 1, 1, 1, 1, 1, 1, 1, 1, 1, 1, 1, 1, 1, 1, 1, 1, 1, 1, 1, 1, 1, 1, 1, 1, 1, 1, 1, 1, 1, 1, 1, 1, 1, 1, 1, 1, 1, 1, 1, 1, 1, 1, 1, 1, 1, 1, 1, 1, 1, 1, 1, 1, 1, 1, 1, 1, 1, 1, 1, 1, 1, 1, 1, 1, 1, 1, 1, 1, 1, 1, 1, 1, 1, 1, 1, 1, 1, 1, 1, 1, 1, 1, 1, 1, 1, 1, 1, 0, 0, 0, 0, 0, 0, 0, 0, 0, 0, 0, 0, 0, 0, 0, 0, 0, 0, 0, 0, 0, 0, 0, 0, 0, 0, 0, 0, 0, 0, 0, 0, 0, 0, 0, 0, 0, 0, 0, 0, 0, 0, 0, 0, 0, 0, 0, 0, 0, 0, 0, 0, 0, 0, 0, 0, 0, 0, 0, 0, 0, 0, 0, 0, 0, 0, 0, 0, 0, 0, 0, 0, 0, 0, 0, 0, 0, 0, 0, 0])
me_sphere_001.materials.append(mat_material_002)
me_sphere_001.materials.append(mat_material)
me_sphere_001.materials.append(mat_material_001)
me_sphere_001.use_remesh_preserve_volume = False
me_sphere_001.use_remesh_preserve_attributes = False
me_sphere_001.use_mirror_vertex_groups = False
me_sphere_001.update()

# ---- objects
ob_lamp_002 = bpy.data.objects.new('Lamp.002', light_lamp_001)
ob_lamp_001 = bpy.data.objects.new('Lamp.001', light_lamp)
ob_lamp = bpy.data.objects.new('Lamp', light_spot)
ob_camera = bpy.data.objects.new('Camera', cam_camera)
ob_sphere = bpy.data.objects.new('Sphere', me_sphere_001)

# ---- transforms, parenting, visibility, modifiers, constraints
ob_lamp_002.location = (-35.9, -15.27, 35.15)
ob_lamp_002.rotation_euler = (0.6916, 0.7713, -1.711)
ob_lamp_002.scale = (3.104, 3.104, 3.104)
ob_lamp_002.lock_rotations_4d = False
ob_lamp_002.empty_display_type = 'ARROWS'
ob_lamp_002.lineart.crease_threshold = 0.0
ob_lamp_001.location = (-30.92, -15.27, -41.57)
ob_lamp_001.rotation_euler = (2.462, 1.395e-16, -0.7895)
ob_lamp_001.scale = (3.104, 3.104, 3.104)
ob_lamp_001.lock_rotations_4d = False
ob_lamp_001.empty_display_type = 'ARROWS'
ob_lamp_001.lineart.crease_threshold = 0.0
ob_lamp.location = (35.7, -10.1, 25.08)
ob_lamp.rotation_euler = (0.6503, 0.05522, 0.855)
ob_lamp.scale = (3.104, 3.104, 3.104)
ob_lamp.lock_rotations_4d = False
ob_lamp.empty_display_type = 'ARROWS'
ob_lamp.color = (0.0, 0.0, 0.0, 0.0)
ob_lamp.lineart.crease_threshold = 0.0
ob_camera.location = (0.215, -24.62, 6.753)
ob_camera.rotation_euler = (1.571, 2.22e-16, 2.22e-16)
ob_camera.scale = (3.104, 3.104, 3.104)
ob_camera.lock_rotations_4d = False
ob_camera.empty_display_type = 'ARROWS'
ob_camera.color = (0.0, 0.0, 0.0, 0.0)
ob_camera.display_type = 'WIRE'
ob_camera.lineart.crease_threshold = 0.0
ob_sphere.location = (0.215, 12.62, 6.753)
ob_sphere.rotation_euler = (0.0, 1.257, 0.0)
ob_sphere.scale = (182.5, 182.5, 182.5)
ob_sphere.lock_rotations_4d = False
ob_sphere.empty_display_type = 'ARROWS'
ob_sphere.lineart.crease_threshold = 0.0
_m = ob_sphere.modifiers.new('Subsurf.001', 'SUBSURF')
_m.uv_smooth = 'PRESERVE_CORNERS'
_m.quality = 1
_m.subdivision_type = 'SIMPLE'
_m.render_levels = 1
_m.show_only_control_edges = False
_m = ob_sphere.modifiers.new('Subsurf', 'SUBSURF')
_m.uv_smooth = 'PRESERVE_CORNERS'
_m.quality = 2
_m.levels = 2
_m.show_only_control_edges = False
_m.use_creases = False

# ---- collection membership
col_collection_1.objects.link(ob_lamp_002)
col_collection_1.objects.link(ob_lamp_001)
col_collection_1.objects.link(ob_lamp)
col_collection_1.objects.link(ob_camera)
col_collection_2.objects.link(ob_sphere)

# ---- scene / render settings (as saved in the file)
scene.camera = ob_camera
scene.frame_start = 1; scene.frame_end = 8; scene.frame_set(9)
scene.render.engine = 'BLENDER_EEVEE_NEXT'
scene.render.image_settings.compression = 90
scene.render.resolution_x = 64
scene.render.resolution_y = 64
scene.render.resolution_percentage = 50
scene.render.pixel_aspect_x = 100.0
scene.render.pixel_aspect_y = 100.0
scene.render.fps = 25
scene.render.dither_intensity = 0.0
scene.render.use_compositing = False
scene.render.use_sequencer = False
scene.render.bake_margin = 2
scene.render.bake_bias = 0.0
scene.render.use_stamp_time = False
scene.render.use_stamp_date = False
scene.render.use_stamp_frame = False
scene.render.use_stamp_camera = False
scene.render.use_stamp_scene = False
scene.render.use_stamp_filename = False
scene.render.use_stamp_render_time = False
scene.render.stamp_font_size = 0
scene.cycles.use_denoising = False
scene.cycles.samples = 10
scene.cycles.sampling_pattern = 'TABULATED_SOBOL'
scene.cycles.light_sampling_threshold = 0.0
scene.cycles.use_adaptive_sampling = False
scene.cycles.use_light_tree = False
scene.cycles.blur_glossy = 0.0
scene.cycles.volume_bounces = 1
scene.cycles.pixel_filter_type = 'GAUSSIAN'
scene.cycles.sample_clamp_indirect = 0.0
scene.view_settings.view_transform = 'Raw'
bpy.context.view_layer.update()
